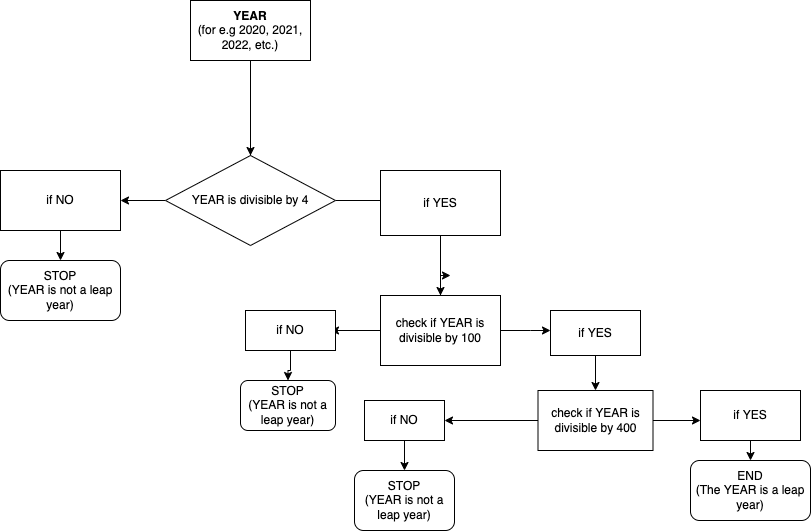

The diagram above was exported from draw.io. Its source (the exported page's mxGraphModel, read from the mxfile embedded in the PNG):
<mxGraphModel dx="946" dy="614" grid="1" gridSize="10" guides="1" tooltips="1" connect="1" arrows="1" fold="1" page="1" pageScale="1" pageWidth="827" pageHeight="1169" math="0" shadow="0">
  <root>
    <mxCell id="WIyWlLk6GJQsqaUBKTNV-0" />
    <mxCell id="WIyWlLk6GJQsqaUBKTNV-1" parent="WIyWlLk6GJQsqaUBKTNV-0" />
    <mxCell id="wsaKhEoEBByQFb7hOJFY-2" style="edgeStyle=orthogonalEdgeStyle;rounded=0;orthogonalLoop=1;jettySize=auto;html=1;" parent="WIyWlLk6GJQsqaUBKTNV-1" source="wsaKhEoEBByQFb7hOJFY-0" target="wsaKhEoEBByQFb7hOJFY-3" edge="1">
      <mxGeometry relative="1" as="geometry">
        <mxPoint x="414" y="190" as="targetPoint" />
      </mxGeometry>
    </mxCell>
    <mxCell id="wsaKhEoEBByQFb7hOJFY-0" value="&lt;b&gt;YEAR&lt;/b&gt;&lt;br&gt;(for e.g 2020, 2021, 2022, etc.)" style="rounded=0;whiteSpace=wrap;html=1;" parent="WIyWlLk6GJQsqaUBKTNV-1" vertex="1">
      <mxGeometry x="240" y="30" width="120" height="60" as="geometry" />
    </mxCell>
    <mxCell id="wsaKhEoEBByQFb7hOJFY-4" style="edgeStyle=orthogonalEdgeStyle;rounded=0;orthogonalLoop=1;jettySize=auto;html=1;" parent="WIyWlLk6GJQsqaUBKTNV-1" source="wsaKhEoEBByQFb7hOJFY-3" edge="1">
      <mxGeometry relative="1" as="geometry">
        <mxPoint x="300" y="215" as="targetPoint" />
      </mxGeometry>
    </mxCell>
    <mxCell id="wsaKhEoEBByQFb7hOJFY-5" style="edgeStyle=orthogonalEdgeStyle;rounded=0;orthogonalLoop=1;jettySize=auto;html=1;exitX=1;exitY=0.5;exitDx=0;exitDy=0;" parent="WIyWlLk6GJQsqaUBKTNV-1" source="wsaKhEoEBByQFb7hOJFY-3" edge="1">
      <mxGeometry relative="1" as="geometry">
        <mxPoint x="530" y="215" as="targetPoint" />
      </mxGeometry>
    </mxCell>
    <mxCell id="wsaKhEoEBByQFb7hOJFY-27" style="edgeStyle=orthogonalEdgeStyle;rounded=0;orthogonalLoop=1;jettySize=auto;html=1;entryX=1;entryY=0.5;entryDx=0;entryDy=0;" parent="WIyWlLk6GJQsqaUBKTNV-1" source="wsaKhEoEBByQFb7hOJFY-3" target="wsaKhEoEBByQFb7hOJFY-7" edge="1">
      <mxGeometry relative="1" as="geometry" />
    </mxCell>
    <mxCell id="wsaKhEoEBByQFb7hOJFY-3" value="YEAR is divisible by 4" style="rhombus;whiteSpace=wrap;html=1;" parent="WIyWlLk6GJQsqaUBKTNV-1" vertex="1">
      <mxGeometry x="215" y="185" width="170" height="90" as="geometry" />
    </mxCell>
    <mxCell id="wsaKhEoEBByQFb7hOJFY-9" style="edgeStyle=orthogonalEdgeStyle;rounded=0;orthogonalLoop=1;jettySize=auto;html=1;" parent="WIyWlLk6GJQsqaUBKTNV-1" source="wsaKhEoEBByQFb7hOJFY-7" target="wsaKhEoEBByQFb7hOJFY-10" edge="1">
      <mxGeometry relative="1" as="geometry">
        <mxPoint x="240" y="280" as="targetPoint" />
      </mxGeometry>
    </mxCell>
    <mxCell id="wsaKhEoEBByQFb7hOJFY-7" value="if NO" style="rounded=0;whiteSpace=wrap;html=1;" parent="WIyWlLk6GJQsqaUBKTNV-1" vertex="1">
      <mxGeometry x="50" y="200" width="120" height="60" as="geometry" />
    </mxCell>
    <mxCell id="wsaKhEoEBByQFb7hOJFY-11" style="edgeStyle=orthogonalEdgeStyle;rounded=0;orthogonalLoop=1;jettySize=auto;html=1;" parent="WIyWlLk6GJQsqaUBKTNV-1" source="wsaKhEoEBByQFb7hOJFY-8" target="wsaKhEoEBByQFb7hOJFY-12" edge="1">
      <mxGeometry relative="1" as="geometry">
        <mxPoint x="590" y="270" as="targetPoint" />
      </mxGeometry>
    </mxCell>
    <mxCell id="wsaKhEoEBByQFb7hOJFY-8" value="if YES" style="rounded=0;whiteSpace=wrap;html=1;" parent="WIyWlLk6GJQsqaUBKTNV-1" vertex="1">
      <mxGeometry x="430" y="200" width="120" height="65" as="geometry" />
    </mxCell>
    <mxCell id="wsaKhEoEBByQFb7hOJFY-10" value="STOP&lt;br&gt;(YEAR is not a leap year)" style="rounded=1;whiteSpace=wrap;html=1;" parent="WIyWlLk6GJQsqaUBKTNV-1" vertex="1">
      <mxGeometry x="50" y="290" width="120" height="60" as="geometry" />
    </mxCell>
    <mxCell id="wsaKhEoEBByQFb7hOJFY-14" style="edgeStyle=orthogonalEdgeStyle;rounded=0;orthogonalLoop=1;jettySize=auto;html=1;" parent="WIyWlLk6GJQsqaUBKTNV-1" source="wsaKhEoEBByQFb7hOJFY-12" edge="1">
      <mxGeometry relative="1" as="geometry">
        <mxPoint x="500" y="305" as="targetPoint" />
      </mxGeometry>
    </mxCell>
    <mxCell id="wsaKhEoEBByQFb7hOJFY-15" style="edgeStyle=orthogonalEdgeStyle;rounded=0;orthogonalLoop=1;jettySize=auto;html=1;" parent="WIyWlLk6GJQsqaUBKTNV-1" source="wsaKhEoEBByQFb7hOJFY-12" edge="1">
      <mxGeometry relative="1" as="geometry">
        <mxPoint x="600" y="360" as="targetPoint" />
        <Array as="points">
          <mxPoint x="580" y="360" />
          <mxPoint x="580" y="360" />
        </Array>
      </mxGeometry>
    </mxCell>
    <mxCell id="wsaKhEoEBByQFb7hOJFY-28" style="edgeStyle=orthogonalEdgeStyle;rounded=0;orthogonalLoop=1;jettySize=auto;html=1;" parent="WIyWlLk6GJQsqaUBKTNV-1" source="wsaKhEoEBByQFb7hOJFY-12" edge="1">
      <mxGeometry relative="1" as="geometry">
        <mxPoint x="380" y="360" as="targetPoint" />
      </mxGeometry>
    </mxCell>
    <mxCell id="wsaKhEoEBByQFb7hOJFY-12" value="check if YEAR is divisible by 100" style="rounded=0;whiteSpace=wrap;html=1;" parent="WIyWlLk6GJQsqaUBKTNV-1" vertex="1">
      <mxGeometry x="430" y="325" width="120" height="70" as="geometry" />
    </mxCell>
    <mxCell id="wsaKhEoEBByQFb7hOJFY-18" style="edgeStyle=orthogonalEdgeStyle;rounded=0;orthogonalLoop=1;jettySize=auto;html=1;" parent="WIyWlLk6GJQsqaUBKTNV-1" source="wsaKhEoEBByQFb7hOJFY-16" target="wsaKhEoEBByQFb7hOJFY-19" edge="1">
      <mxGeometry relative="1" as="geometry">
        <mxPoint x="455" y="350" as="targetPoint" />
      </mxGeometry>
    </mxCell>
    <mxCell id="wsaKhEoEBByQFb7hOJFY-16" value="if NO" style="rounded=0;whiteSpace=wrap;html=1;" parent="WIyWlLk6GJQsqaUBKTNV-1" vertex="1">
      <mxGeometry x="295" y="340" width="90" height="40" as="geometry" />
    </mxCell>
    <mxCell id="wsaKhEoEBByQFb7hOJFY-20" style="edgeStyle=orthogonalEdgeStyle;rounded=0;orthogonalLoop=1;jettySize=auto;html=1;" parent="WIyWlLk6GJQsqaUBKTNV-1" source="wsaKhEoEBByQFb7hOJFY-17" target="wsaKhEoEBByQFb7hOJFY-21" edge="1">
      <mxGeometry relative="1" as="geometry">
        <mxPoint x="735" y="360" as="targetPoint" />
      </mxGeometry>
    </mxCell>
    <mxCell id="wsaKhEoEBByQFb7hOJFY-17" value="if YES" style="rounded=0;whiteSpace=wrap;html=1;" parent="WIyWlLk6GJQsqaUBKTNV-1" vertex="1">
      <mxGeometry x="600" y="340" width="90" height="45" as="geometry" />
    </mxCell>
    <mxCell id="wsaKhEoEBByQFb7hOJFY-19" value="STOP&lt;br&gt;(YEAR is not a leap year)" style="rounded=1;whiteSpace=wrap;html=1;" parent="WIyWlLk6GJQsqaUBKTNV-1" vertex="1">
      <mxGeometry x="290" y="410" width="95" height="50" as="geometry" />
    </mxCell>
    <mxCell id="wsaKhEoEBByQFb7hOJFY-22" style="edgeStyle=orthogonalEdgeStyle;rounded=0;orthogonalLoop=1;jettySize=auto;html=1;" parent="WIyWlLk6GJQsqaUBKTNV-1" source="wsaKhEoEBByQFb7hOJFY-21" target="wsaKhEoEBByQFb7hOJFY-23" edge="1">
      <mxGeometry relative="1" as="geometry">
        <mxPoint x="660" y="390" as="targetPoint" />
      </mxGeometry>
    </mxCell>
    <mxCell id="wsaKhEoEBByQFb7hOJFY-26" style="edgeStyle=orthogonalEdgeStyle;rounded=0;orthogonalLoop=1;jettySize=auto;html=1;" parent="WIyWlLk6GJQsqaUBKTNV-1" source="wsaKhEoEBByQFb7hOJFY-21" edge="1">
      <mxGeometry relative="1" as="geometry">
        <mxPoint x="750" y="450" as="targetPoint" />
      </mxGeometry>
    </mxCell>
    <mxCell id="wsaKhEoEBByQFb7hOJFY-21" value="check if YEAR is divisible by 400" style="rounded=0;whiteSpace=wrap;html=1;" parent="WIyWlLk6GJQsqaUBKTNV-1" vertex="1">
      <mxGeometry x="587.5" y="420" width="115" height="60" as="geometry" />
    </mxCell>
    <mxCell id="wsaKhEoEBByQFb7hOJFY-24" style="edgeStyle=orthogonalEdgeStyle;rounded=0;orthogonalLoop=1;jettySize=auto;html=1;" parent="WIyWlLk6GJQsqaUBKTNV-1" source="wsaKhEoEBByQFb7hOJFY-23" target="wsaKhEoEBByQFb7hOJFY-25" edge="1">
      <mxGeometry relative="1" as="geometry">
        <mxPoint x="610" y="430" as="targetPoint" />
      </mxGeometry>
    </mxCell>
    <mxCell id="wsaKhEoEBByQFb7hOJFY-23" value="if NO" style="rounded=0;whiteSpace=wrap;html=1;" parent="WIyWlLk6GJQsqaUBKTNV-1" vertex="1">
      <mxGeometry x="414" y="430" width="80" height="40" as="geometry" />
    </mxCell>
    <mxCell id="wsaKhEoEBByQFb7hOJFY-25" value="STOP&lt;br&gt;(YEAR is not a leap year)" style="rounded=1;whiteSpace=wrap;html=1;" parent="WIyWlLk6GJQsqaUBKTNV-1" vertex="1">
      <mxGeometry x="404" y="500" width="100" height="60" as="geometry" />
    </mxCell>
    <mxCell id="wsaKhEoEBByQFb7hOJFY-32" style="edgeStyle=orthogonalEdgeStyle;rounded=0;orthogonalLoop=1;jettySize=auto;html=1;exitX=0.5;exitY=1;exitDx=0;exitDy=0;entryX=0.5;entryY=0;entryDx=0;entryDy=0;" parent="WIyWlLk6GJQsqaUBKTNV-1" source="wsaKhEoEBByQFb7hOJFY-30" target="wsaKhEoEBByQFb7hOJFY-31" edge="1">
      <mxGeometry relative="1" as="geometry" />
    </mxCell>
    <mxCell id="wsaKhEoEBByQFb7hOJFY-30" value="if YES" style="rounded=0;whiteSpace=wrap;html=1;" parent="WIyWlLk6GJQsqaUBKTNV-1" vertex="1">
      <mxGeometry x="750" y="420" width="100" height="50" as="geometry" />
    </mxCell>
    <mxCell id="wsaKhEoEBByQFb7hOJFY-31" value="END&lt;br&gt;(The YEAR is a leap year)" style="rounded=1;whiteSpace=wrap;html=1;" parent="WIyWlLk6GJQsqaUBKTNV-1" vertex="1">
      <mxGeometry x="740" y="490" width="120" height="60" as="geometry" />
    </mxCell>
  </root>
</mxGraphModel>